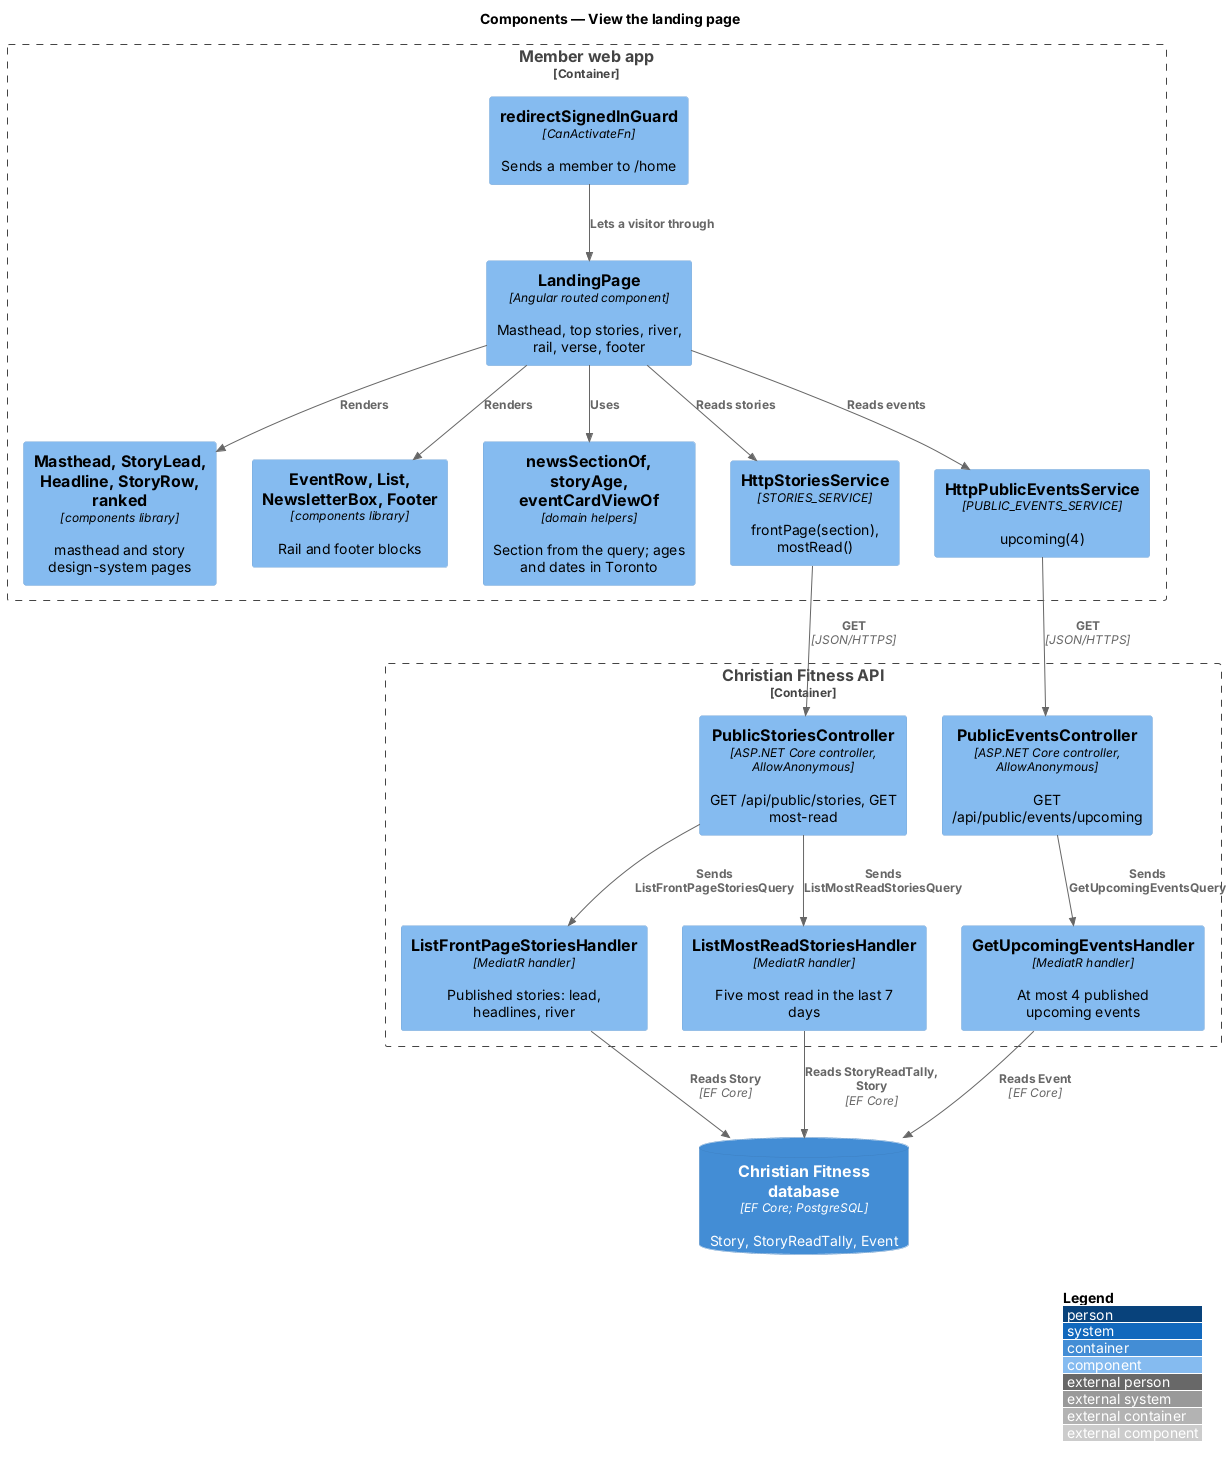

The diagram above was rendered by PlantUML. Its source (embedded in the PNG):
@startuml
!include <C4/C4_Component>
LAYOUT_WITH_LEGEND()
title Components — View the landing page

Container_Boundary(web, "Member web app") {
  Component(guard, "redirectSignedInGuard", "CanActivateFn", "Sends a member to /home")
  Component(page, "LandingPage", "Angular routed component", "Masthead, top stories, river, rail, verse, footer")
  Component(ui, "Masthead, StoryLead, Headline, StoryRow, ranked", "components library", "masthead and story design-system pages")
  Component(rail, "EventRow, List, NewsletterBox, Footer", "components library", "Rail and footer blocks")
  Component(dom, "newsSectionOf, storyAge, eventCardViewOf", "domain helpers", "Section from the query; ages and dates in Toronto")
  Component(stories, "HttpStoriesService", "STORIES_SERVICE", "frontPage(section), mostRead()")
  Component(events, "HttpPublicEventsService", "PUBLIC_EVENTS_SERVICE", "upcoming(4)")
}
Container_Boundary(api, "Christian Fitness API") {
  Component(sctrl, "PublicStoriesController", "ASP.NET Core controller, AllowAnonymous", "GET /api/public/stories, GET most-read")
  Component(front, "ListFrontPageStoriesHandler", "MediatR handler", "Published stories: lead, headlines, river")
  Component(most, "ListMostReadStoriesHandler", "MediatR handler", "Five most read in the last 7 days")
  Component(ectrl, "PublicEventsController", "ASP.NET Core controller, AllowAnonymous", "GET /api/public/events/upcoming")
  Component(up, "GetUpcomingEventsHandler", "MediatR handler", "At most 4 published upcoming events")
}
ContainerDb(db, "Christian Fitness database", "EF Core; PostgreSQL", "Story, StoryReadTally, Event")

Rel(guard, page, "Lets a visitor through")
Rel(page, ui, "Renders")
Rel(page, rail, "Renders")
Rel(page, dom, "Uses")
Rel(page, stories, "Reads stories")
Rel(page, events, "Reads events")
Rel(stories, sctrl, "GET", "JSON/HTTPS")
Rel(events, ectrl, "GET", "JSON/HTTPS")
Rel(sctrl, front, "Sends ListFrontPageStoriesQuery")
Rel(sctrl, most, "Sends ListMostReadStoriesQuery")
Rel(ectrl, up, "Sends GetUpcomingEventsQuery")
Rel(front, db, "Reads Story", "EF Core")
Rel(most, db, "Reads StoryReadTally, Story", "EF Core")
Rel(up, db, "Reads Event", "EF Core")
@enduml